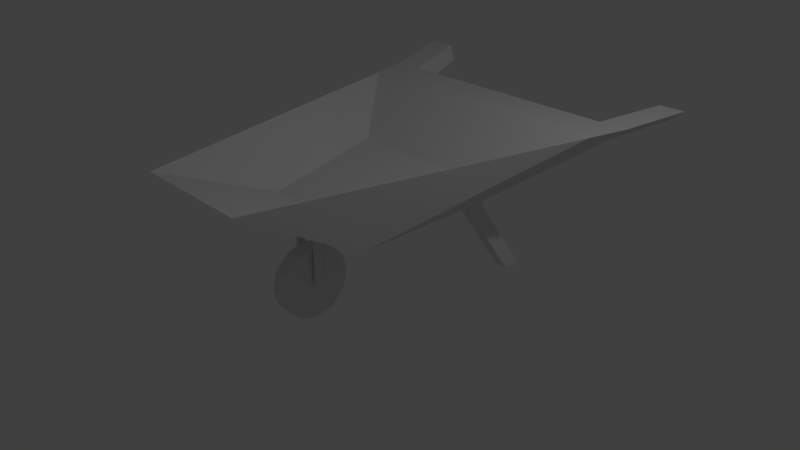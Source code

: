 # Source: wheelbarrow.blend  (saved by Blender 2.78.0; exported with 4.5.12 LTS)
import bpy
from mathutils import Matrix  # noqa: F401  (used for matrix-valued properties, if any)

bpy.ops.wm.read_factory_settings(use_empty=True)
scene = bpy.context.scene
scene.name = 'Scene'

# ---- collections
col_collection_1 = bpy.data.collections.new('Collection 1'); scene.collection.children.link(col_collection_1)

# ---- materials (node trees are filled in below, after node groups)
mat_material = bpy.data.materials.new('Material')
mat_material.alpha_threshold = 0.0
mat_material.use_transparent_shadow = False
mat_material.roughness = 0.5
mat_material.line_color = (0.0, 0.0, 0.0, 1.0)

# ---- material node trees

# ---- world
world_world = bpy.data.worlds.new('World'); scene.world = world_world
world_world.color = (0.05088, 0.05088, 0.05088)
world_world.use_sun_shadow = False
world_world.sun_shadow_jitter_overblur = 0.0
world_world.cycles.sampling_method = 'MANUAL'

# ---- cameras
cam_camera = bpy.data.cameras.new('Camera')
cam_camera.clip_end = 100.0
cam_camera.lens = 35.0
cam_camera.sensor_width = 32.0
cam_camera.sensor_height = 18.0
cam_camera.ortho_scale = 7.314
cam_camera.dof.focus_distance = 0.0
cam_camera.dof.aperture_fstop = 128.0

# ---- lights
light_lamp = bpy.data.lights.new('Lamp', 'POINT')
light_lamp.transmission_factor = 0.0
light_lamp.cutoff_distance = 30.0
light_lamp.energy = 100.0
light_lamp.shadow_buffer_clip_start = 1.001
light_lamp.shadow_soft_size = 0.1
light_lamp.shadow_maximum_resolution = 0.006
light_lamp.use_absolute_resolution = True

# ---- meshes
me_cylinder = bpy.data.meshes.new('Cylinder')
me_cylinder.from_pydata([(0.0, 1.0, -1.0), (0.0, 1.0, 1.0), (0.5, 0.866, -1.0), (0.5, 0.866, 1.0), (0.866, 0.5, -1.0), (0.866, 0.5, 1.0), (1.0, -4.371e-08, -1.0), (1.0, -4.371e-08, 1.0), (0.866, -0.5, -1.0), (0.866, -0.5, 1.0), (0.5, -0.866, -1.0), (0.5, -0.866, 1.0), (1.51e-07, -1.0, -1.0), (1.51e-07, -1.0, 1.0), (-0.5, -0.866, -1.0), (-0.5, -0.866, 1.0), (-0.866, -0.5, -1.0), (-0.866, -0.5, 1.0), (-1.0, -4.649e-07, -1.0), (-1.0, -4.649e-07, 1.0), (-0.866, 0.5, -1.0), (-0.866, 0.5, 1.0), (-0.5, 0.866, -1.0), (-0.5, 0.866, 1.0)], [], [(0, 1, 3, 2), (2, 3, 5, 4), (4, 5, 7, 6), (6, 7, 9, 8), (8, 9, 11, 10), (10, 11, 13, 12), (12, 13, 15, 14), (14, 15, 17, 16), (16, 17, 19, 18), (18, 19, 21, 20), (3, 1, 23, 21, 19, 17, 15, 13, 11, 9, 7, 5), (20, 21, 23, 22), (22, 23, 1, 0), (0, 2, 4, 6, 8, 10, 12, 14, 16, 18, 20, 22)])
me_cylinder.use_remesh_preserve_volume = False
me_cylinder.use_remesh_preserve_attributes = False
me_cylinder.use_mirror_vertex_groups = False
me_cylinder.update()
me_cube = bpy.data.meshes.new('Cube')
me_cube.from_pydata([(1.0, 1.0, -1.0), (1.0, -1.0, -1.0), (-1.0, -1.0, -1.0), (-1.0, 1.0, -1.0), (2.02, 2.453, -0.1492), (0.8007, -2.453, -0.1492), (-0.8007, -2.453, -0.1492), (-2.02, 2.453, -0.1492), (1.0, 0.7671, -1.0), (-1.0, 0.7671, -1.0), (1.878, 1.882, -0.1492), (-1.878, 1.882, -0.1492), (1.0, 1.0, -1.045), (-1.0, 1.0, -1.045), (-1.0, 0.7671, -1.045), (1.0, 0.7671, -1.045), (-0.8093, 1.0, -1.045), (-0.8229, 0.7671, -1.045), (0.8264, 0.7671, -1.045), (0.8277, 1.0, -1.045), (0.839, 1.0, -1.0), (-0.7788, 1.0, -1.0), (0.8266, 0.7671, -1.0), (-0.8184, 0.7671, -1.0), (-0.8093, 1.787, -2.161), (-1.0, 1.787, -2.161), (-1.0, 1.554, -2.161), (1.0, 1.787, -2.161), (1.0, 1.554, -2.161), (-0.8229, 1.554, -2.161), (0.8264, 1.554, -2.161), (0.8277, 1.787, -2.161), (-0.1419, -1.0, -1.0), (-0.1371, 0.7671, -1.0), (0.1212, 0.7671, -1.0), (0.1374, -1.0, -1.0), (-1.0, -0.8907, -1.0), (-0.1416, -0.8907, -1.0), (-0.1907, -0.8907, -1.0), (-0.1904, -1.0, -1.0), (1.0, -0.8955, -1.0), (0.1365, -0.8985, -1.0), (0.1873, -1.0, -1.0), (0.1854, -0.8972, -1.0), (0.1873, -1.0, -1.752), (0.1374, -1.0, -1.752), (-0.1419, -1.0, -1.752), (-0.1416, -0.8907, -1.752), (-0.1907, -0.8907, -1.752), (-0.1904, -1.0, -1.752), (0.1365, -0.8985, -1.752), (0.1854, -0.8972, -1.752), (1.781, 2.449, -0.3486), (-1.747, 2.402, -0.3766), (-1.621, 2.453, -0.1492), (-1.477, 2.405, -0.3744), (1.626, 2.453, -0.1492), (1.518, 2.446, -0.3506), (1.989, 3.474, -0.2928), (2.205, 3.477, -0.1133), (-2.019, 3.396, -0.2378), (-2.264, 3.443, -0.03311), (-1.905, 3.443, -0.03311), (-1.775, 3.4, -0.2358), (1.849, 3.477, -0.1133), (1.752, 3.471, -0.2947), (1.045, 0.9209, -0.7102), (0.4457, -1.041, -0.7102), (-0.4457, -1.041, -0.7102), (-1.045, 0.9209, -0.7102)], [], [(8, 40, 43, 41, 34, 22), (6, 5, 67, 68), (8, 10, 5, 1, 40), (1, 5, 6, 2, 39, 32, 35, 42), (9, 11, 7, 53, 3), (56, 4, 59, 64), (2, 6, 11, 9, 36), (0, 52, 4, 10, 8), (4, 56, 54, 7, 11, 10), (9, 3, 13, 14), (19, 12, 27, 31), (3, 21, 16, 13), (0, 8, 15, 12), (8, 22, 18, 15), (17, 14, 26, 29), (19, 18, 17, 16), (19, 20, 0, 12), (16, 21, 20, 19), (18, 22, 34, 33, 23, 17), (17, 23, 9, 14), (27, 28, 30, 31), (24, 29, 26, 25), (14, 13, 25, 26), (16, 17, 29, 24), (18, 19, 31, 30), (12, 15, 28, 27), (15, 18, 30, 28), (13, 16, 24, 25), (49, 48, 47, 46), (33, 37, 38, 36, 9, 23), (34, 41, 35, 32, 37, 33), (36, 38, 39, 2), (39, 38, 48, 49), (35, 41, 50, 45), (42, 43, 40, 1), (50, 51, 44, 45), (37, 32, 46, 47), (41, 43, 51, 50), (32, 39, 49, 46), (38, 37, 47, 48), (43, 42, 44, 51), (42, 35, 45, 44), (53, 55, 57, 52, 0, 20, 21, 3), (57, 56, 64, 65), (56, 57, 55, 54), (59, 58, 65, 64), (62, 63, 60, 61), (55, 53, 60, 63), (4, 52, 58, 59), (52, 57, 65, 58), (54, 55, 63, 62), (7, 54, 62, 61), (53, 7, 61, 60), (66, 69, 68, 67), (5, 10, 66, 67), (11, 6, 68, 69), (10, 11, 69, 66)])
me_cube.materials.append(mat_material)
me_cube.use_remesh_preserve_volume = False
me_cube.use_remesh_preserve_attributes = False
me_cube.use_mirror_vertex_groups = False
me_cube.update()

# ---- objects
ob_cylinder = bpy.data.objects.new('Cylinder', me_cylinder)
ob_cube = bpy.data.objects.new('Cube', me_cube)
ob_lamp = bpy.data.objects.new('Lamp', light_lamp)
ob_camera = bpy.data.objects.new('Camera', cam_camera)

# ---- transforms, parenting, visibility, modifiers, constraints
ob_cylinder.location = (0.00976, -0.9583, 0.005889)
ob_cylinder.rotation_euler = (-0.0, 1.571, 0.0)
ob_cylinder.scale = (0.4852, 0.4852, -0.102)
ob_cylinder.lineart.crease_threshold = 0.0
ob_cube.location = (0.0, 0.0, 1.761)
ob_cube.lock_rotations_4d = False
ob_cube.empty_display_type = 'ARROWS'
ob_cube.lineart.crease_threshold = 0.0
ob_lamp.location = (4.076, 1.005, 5.904)
ob_lamp.rotation_euler = (0.6503, 0.05522, 1.866)
ob_lamp.lock_rotations_4d = False
ob_lamp.empty_display_type = 'ARROWS'
ob_lamp.color = (0.0, 0.0, 0.0, 0.0)
ob_lamp.lineart.crease_threshold = 0.0
ob_camera.location = (7.481, -6.508, 5.344)
ob_camera.rotation_euler = (1.109, 0.0, 0.8149)
ob_camera.lock_rotations_4d = False
ob_camera.empty_display_type = 'ARROWS'
ob_camera.color = (0.0, 0.0, 0.0, 0.0)
ob_camera.display_type = 'WIRE'
ob_camera.lineart.crease_threshold = 0.0

# ---- collection membership
col_collection_1.objects.link(ob_cylinder)
col_collection_1.objects.link(ob_cube)
col_collection_1.objects.link(ob_lamp)
col_collection_1.objects.link(ob_camera)

# ---- scene / render settings (as saved in the file)
scene.camera = ob_camera
scene.frame_start = 1; scene.frame_end = 250; scene.frame_set(1)
scene.render.engine = 'BLENDER_EEVEE_NEXT'
scene.render.resolution_percentage = 50
scene.render.dither_intensity = 0.0
scene.cycles.use_denoising = False
scene.cycles.samples = 128
scene.cycles.sampling_pattern = 'TABULATED_SOBOL'
scene.cycles.light_sampling_threshold = 0.0
scene.cycles.use_adaptive_sampling = False
scene.cycles.use_light_tree = False
scene.cycles.blur_glossy = 0.0
scene.cycles.sample_clamp_indirect = 0.0
scene.view_settings.view_transform = 'Standard'
bpy.context.view_layer.update()
